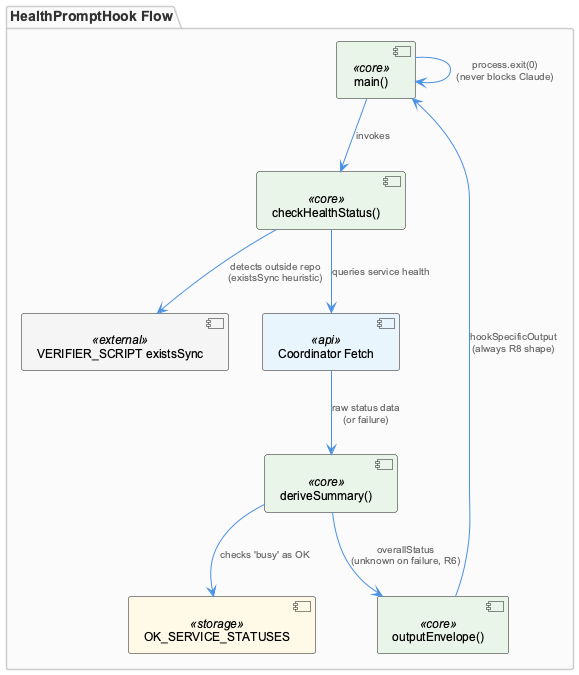

The diagram above was rendered by PlantUML. Its source (embedded in the PNG):
@startuml
!include /Users/Q284340/Agentic/coding/docs/puml/_standard-style.puml

package "HealthPromptHook Flow" {
  component "main()" as main <<core>>
  component "checkHealthStatus()" as check <<core>>
  component "VERIFIER_SCRIPT existsSync" as verifier <<external>>
  component "Coordinator Fetch" as fetch <<api>>
  component "deriveSummary()" as summary <<core>>
  component "OK_SERVICE_STATUSES" as okset <<storage>>
  component "outputEnvelope()" as envelope <<core>>
}

main --> check : "invokes"
check --> verifier : "detects outside repo\n(existsSync heuristic)"
check --> fetch : "queries service health"
fetch --> summary : "raw status data\n(or failure)"
summary --> okset : "checks 'busy' as OK"
summary --> envelope : "overallStatus\n(unknown on failure, R6)"
envelope --> main : "hookSpecificOutput\n(always R8 shape)"
main --> main : "process.exit(0)\n(never blocks Claude)"

@enduml